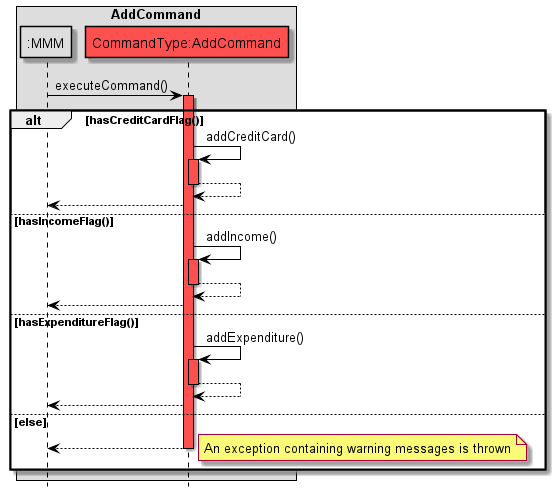

The diagram above was rendered by PlantUML. Its source (embedded in the PNG):
@startuml
!include Style.puml

skinparam sequence {
ArrowColor black
participantBorderColor black
LifelineBorderColor black
boxBorderColor black
}

box AddCommand
participant ":MMM" as MMM MMM_COLOUR
participant "CommandType:AddCommand" as AddCommand COMMANDS_COLOUR
end box
hide footbox

skinparam sequence {
ArrowColor black
participantBorderColor black
LifelineBorderColor black
boxBorderColor black
}

MMM -> AddCommand: executeCommand()
activate AddCommand COMMANDS_COLOUR

alt hasCreditCardFlag()
AddCommand -> AddCommand: addCreditCard()
activate AddCommand COMMANDS_COLOUR
AddCommand --> AddCommand
deactivate AddCommand
AddCommand --> MMM


else hasIncomeFlag()
AddCommand -> AddCommand: addIncome()
activate AddCommand COMMANDS_COLOUR
AddCommand --> AddCommand
deactivate AddCommand
AddCommand --> MMM


else hasExpenditureFlag()
AddCommand -> AddCommand: addExpenditure()
activate AddCommand COMMANDS_COLOUR
AddCommand --> AddCommand:
deactivate AddCommand COMMANDS_COLOUR
AddCommand --> MMM

else else
AddCommand --> MMM
deactivate AddCommand COMMANDS_COLOUR
note right
An exception containing warning messages is thrown
end note
end
@enduml